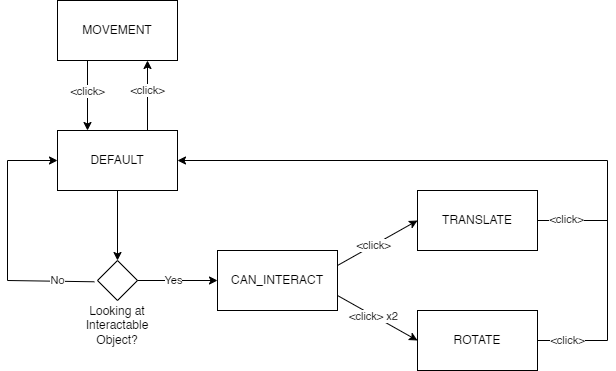

The diagram above was exported from draw.io. Its source (the exported page's mxGraphModel, read from the mxfile embedded in the PNG):
<mxGraphModel dx="1816" dy="1718" grid="1" gridSize="10" guides="1" tooltips="1" connect="1" arrows="1" fold="1" page="1" pageScale="1" pageWidth="827" pageHeight="1169" math="0" shadow="0">
  <root>
    <mxCell id="0" />
    <mxCell id="1" parent="0" />
    <mxCell id="1VtxKWJ8jkAdiA5AURod-1" value="DEFAULT" style="rounded=0;whiteSpace=wrap;html=1;" vertex="1" parent="1">
      <mxGeometry x="40" y="40" width="120" height="60" as="geometry" />
    </mxCell>
    <mxCell id="1VtxKWJ8jkAdiA5AURod-3" value="MOVEMENT" style="rounded=0;whiteSpace=wrap;html=1;" vertex="1" parent="1">
      <mxGeometry x="40" y="-90" width="120" height="60" as="geometry" />
    </mxCell>
    <mxCell id="1VtxKWJ8jkAdiA5AURod-4" value="" style="endArrow=classic;html=1;rounded=0;exitX=0.5;exitY=1;exitDx=0;exitDy=0;" edge="1" parent="1" source="1VtxKWJ8jkAdiA5AURod-1">
      <mxGeometry width="50" height="50" relative="1" as="geometry">
        <mxPoint x="170" y="80" as="sourcePoint" />
        <mxPoint x="100" y="170" as="targetPoint" />
      </mxGeometry>
    </mxCell>
    <mxCell id="1VtxKWJ8jkAdiA5AURod-5" value="" style="rhombus;whiteSpace=wrap;html=1;" vertex="1" parent="1">
      <mxGeometry x="80" y="170" width="40" height="40" as="geometry" />
    </mxCell>
    <mxCell id="1VtxKWJ8jkAdiA5AURod-6" value="Looking at Interactable Object?" style="text;html=1;strokeColor=none;fillColor=none;align=center;verticalAlign=middle;whiteSpace=wrap;rounded=0;" vertex="1" parent="1">
      <mxGeometry x="50" y="220" width="100" height="30" as="geometry" />
    </mxCell>
    <mxCell id="1VtxKWJ8jkAdiA5AURod-7" value="" style="endArrow=classic;html=1;rounded=0;exitX=1;exitY=0.5;exitDx=0;exitDy=0;" edge="1" parent="1" source="1VtxKWJ8jkAdiA5AURod-5">
      <mxGeometry width="50" height="50" relative="1" as="geometry">
        <mxPoint x="140" y="190" as="sourcePoint" />
        <mxPoint x="200" y="190" as="targetPoint" />
      </mxGeometry>
    </mxCell>
    <mxCell id="1VtxKWJ8jkAdiA5AURod-8" value="Yes" style="edgeLabel;html=1;align=center;verticalAlign=middle;resizable=0;points=[];" vertex="1" connectable="0" parent="1VtxKWJ8jkAdiA5AURod-7">
      <mxGeometry x="-0.1032" relative="1" as="geometry">
        <mxPoint as="offset" />
      </mxGeometry>
    </mxCell>
    <mxCell id="1VtxKWJ8jkAdiA5AURod-9" value="No" style="endArrow=classic;html=1;rounded=0;exitX=-0.079;exitY=0.532;exitDx=0;exitDy=0;exitPerimeter=0;entryX=0;entryY=0.5;entryDx=0;entryDy=0;" edge="1" parent="1" source="1VtxKWJ8jkAdiA5AURod-5" target="1VtxKWJ8jkAdiA5AURod-1">
      <mxGeometry x="-0.713" y="-1" width="50" height="50" relative="1" as="geometry">
        <mxPoint x="110" y="110" as="sourcePoint" />
        <mxPoint x="30" y="190" as="targetPoint" />
        <Array as="points">
          <mxPoint x="-10" y="190" />
          <mxPoint x="-10" y="70" />
        </Array>
        <mxPoint as="offset" />
      </mxGeometry>
    </mxCell>
    <mxCell id="1VtxKWJ8jkAdiA5AURod-14" value="CAN_INTERACT" style="rounded=0;whiteSpace=wrap;html=1;" vertex="1" parent="1">
      <mxGeometry x="200" y="160" width="120" height="60" as="geometry" />
    </mxCell>
    <mxCell id="1VtxKWJ8jkAdiA5AURod-17" value="TRANSLATE" style="rounded=0;whiteSpace=wrap;html=1;" vertex="1" parent="1">
      <mxGeometry x="400" y="100" width="120" height="60" as="geometry" />
    </mxCell>
    <mxCell id="1VtxKWJ8jkAdiA5AURod-18" value="" style="endArrow=classic;html=1;rounded=0;exitX=1;exitY=0.25;exitDx=0;exitDy=0;entryX=0;entryY=0.5;entryDx=0;entryDy=0;" edge="1" parent="1" source="1VtxKWJ8jkAdiA5AURod-14" target="1VtxKWJ8jkAdiA5AURod-17">
      <mxGeometry width="50" height="50" relative="1" as="geometry">
        <mxPoint x="320" y="189.76" as="sourcePoint" />
        <mxPoint x="400" y="189.76" as="targetPoint" />
      </mxGeometry>
    </mxCell>
    <mxCell id="1VtxKWJ8jkAdiA5AURod-19" value="&amp;lt;click&amp;gt;" style="edgeLabel;html=1;align=center;verticalAlign=middle;resizable=0;points=[];" vertex="1" connectable="0" parent="1VtxKWJ8jkAdiA5AURod-18">
      <mxGeometry x="-0.1032" relative="1" as="geometry">
        <mxPoint as="offset" />
      </mxGeometry>
    </mxCell>
    <mxCell id="1VtxKWJ8jkAdiA5AURod-20" value="" style="endArrow=classic;html=1;rounded=0;entryX=1;entryY=0.5;entryDx=0;entryDy=0;exitX=1;exitY=0.5;exitDx=0;exitDy=0;" edge="1" parent="1" source="1VtxKWJ8jkAdiA5AURod-22" target="1VtxKWJ8jkAdiA5AURod-1">
      <mxGeometry width="50" height="50" relative="1" as="geometry">
        <mxPoint x="460" y="160" as="sourcePoint" />
        <mxPoint x="510" y="110" as="targetPoint" />
        <Array as="points">
          <mxPoint x="590" y="250" />
          <mxPoint x="590" y="70" />
        </Array>
      </mxGeometry>
    </mxCell>
    <mxCell id="1VtxKWJ8jkAdiA5AURod-21" value="&amp;lt;click&amp;gt;" style="edgeLabel;html=1;align=center;verticalAlign=middle;resizable=0;points=[];" vertex="1" connectable="0" parent="1VtxKWJ8jkAdiA5AURod-20">
      <mxGeometry x="0.138" y="2" relative="1" as="geometry">
        <mxPoint x="97" y="178" as="offset" />
      </mxGeometry>
    </mxCell>
    <mxCell id="1VtxKWJ8jkAdiA5AURod-22" value="ROTATE" style="rounded=0;whiteSpace=wrap;html=1;" vertex="1" parent="1">
      <mxGeometry x="400" y="220" width="120" height="60" as="geometry" />
    </mxCell>
    <mxCell id="1VtxKWJ8jkAdiA5AURod-23" value="" style="endArrow=classic;html=1;rounded=0;exitX=1;exitY=0.75;exitDx=0;exitDy=0;entryX=0;entryY=0.5;entryDx=0;entryDy=0;" edge="1" parent="1" source="1VtxKWJ8jkAdiA5AURod-14" target="1VtxKWJ8jkAdiA5AURod-22">
      <mxGeometry width="50" height="50" relative="1" as="geometry">
        <mxPoint x="520" y="189.70999999999998" as="sourcePoint" />
        <mxPoint x="600" y="189.70999999999998" as="targetPoint" />
      </mxGeometry>
    </mxCell>
    <mxCell id="1VtxKWJ8jkAdiA5AURod-24" value="&amp;lt;click&amp;gt; x2" style="edgeLabel;html=1;align=center;verticalAlign=middle;resizable=0;points=[];" vertex="1" connectable="0" parent="1VtxKWJ8jkAdiA5AURod-23">
      <mxGeometry x="-0.1032" relative="1" as="geometry">
        <mxPoint as="offset" />
      </mxGeometry>
    </mxCell>
    <mxCell id="1VtxKWJ8jkAdiA5AURod-26" value="" style="endArrow=classic;html=1;rounded=0;exitX=0.25;exitY=1;exitDx=0;exitDy=0;entryX=0.25;entryY=0;entryDx=0;entryDy=0;" edge="1" parent="1" source="1VtxKWJ8jkAdiA5AURod-3" target="1VtxKWJ8jkAdiA5AURod-1">
      <mxGeometry width="50" height="50" relative="1" as="geometry">
        <mxPoint x="50" y="-40" as="sourcePoint" />
        <mxPoint x="130" y="-40" as="targetPoint" />
      </mxGeometry>
    </mxCell>
    <mxCell id="1VtxKWJ8jkAdiA5AURod-27" value="&amp;lt;click&amp;gt;" style="edgeLabel;html=1;align=center;verticalAlign=middle;resizable=0;points=[];" vertex="1" connectable="0" parent="1VtxKWJ8jkAdiA5AURod-26">
      <mxGeometry x="-0.1032" relative="1" as="geometry">
        <mxPoint y="-1" as="offset" />
      </mxGeometry>
    </mxCell>
    <mxCell id="1VtxKWJ8jkAdiA5AURod-28" value="" style="endArrow=classic;html=1;rounded=0;exitX=0.75;exitY=0;exitDx=0;exitDy=0;entryX=0.75;entryY=1;entryDx=0;entryDy=0;" edge="1" parent="1" source="1VtxKWJ8jkAdiA5AURod-1" target="1VtxKWJ8jkAdiA5AURod-3">
      <mxGeometry width="50" height="50" relative="1" as="geometry">
        <mxPoint x="80" y="-50" as="sourcePoint" />
        <mxPoint x="80" y="50" as="targetPoint" />
      </mxGeometry>
    </mxCell>
    <mxCell id="1VtxKWJ8jkAdiA5AURod-29" value="&amp;lt;click&amp;gt;" style="edgeLabel;html=1;align=center;verticalAlign=middle;resizable=0;points=[];" vertex="1" connectable="0" parent="1VtxKWJ8jkAdiA5AURod-28">
      <mxGeometry x="-0.1032" relative="1" as="geometry">
        <mxPoint y="-9" as="offset" />
      </mxGeometry>
    </mxCell>
    <mxCell id="1VtxKWJ8jkAdiA5AURod-30" value="" style="endArrow=none;html=1;rounded=0;" edge="1" parent="1">
      <mxGeometry width="50" height="50" relative="1" as="geometry">
        <mxPoint x="520" y="130" as="sourcePoint" />
        <mxPoint x="590" y="130" as="targetPoint" />
      </mxGeometry>
    </mxCell>
    <mxCell id="1VtxKWJ8jkAdiA5AURod-31" value="&amp;lt;click&amp;gt;" style="edgeLabel;html=1;align=center;verticalAlign=middle;resizable=0;points=[];" vertex="1" connectable="0" parent="1">
      <mxGeometry x="560.1034482758619" y="250" as="geometry">
        <mxPoint x="-11" y="-121" as="offset" />
      </mxGeometry>
    </mxCell>
  </root>
</mxGraphModel>